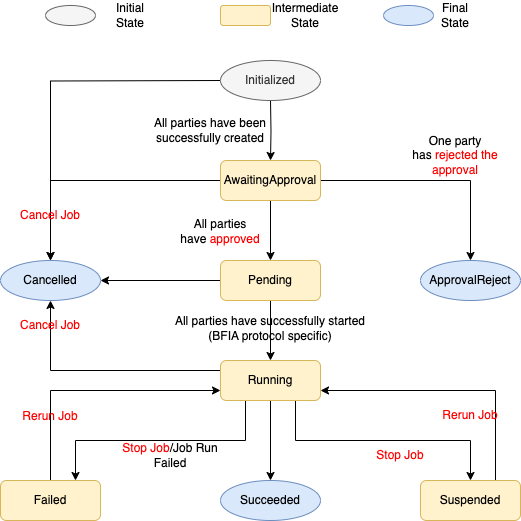

The diagram above was exported from draw.io. Its source (the exported page's mxGraphModel, read from the mxfile embedded in the PNG):
<mxGraphModel dx="946" dy="619" grid="1" gridSize="10" guides="1" tooltips="1" connect="1" arrows="1" fold="1" page="1" pageScale="1" pageWidth="827" pageHeight="1169" math="0" shadow="0">
  <root>
    <mxCell id="0" />
    <mxCell id="1" parent="0" />
    <mxCell id="SG8eSfB6CvE192Ew1x0r-5" style="edgeStyle=orthogonalEdgeStyle;rounded=0;orthogonalLoop=1;jettySize=auto;html=1;exitX=0.5;exitY=1;exitDx=0;exitDy=0;entryX=0.5;entryY=0;entryDx=0;entryDy=0;" parent="1" target="SG8eSfB6CvE192Ew1x0r-4" edge="1">
      <mxGeometry relative="1" as="geometry">
        <mxPoint x="490" y="180" as="sourcePoint" />
      </mxGeometry>
    </mxCell>
    <mxCell id="SG8eSfB6CvE192Ew1x0r-20" style="edgeStyle=orthogonalEdgeStyle;rounded=0;orthogonalLoop=1;jettySize=auto;html=1;exitX=0;exitY=0.5;exitDx=0;exitDy=0;entryX=0.5;entryY=0;entryDx=0;entryDy=0;" parent="1" target="SG8eSfB6CvE192Ew1x0r-19" edge="1">
      <mxGeometry relative="1" as="geometry">
        <mxPoint x="440" y="160" as="sourcePoint" />
      </mxGeometry>
    </mxCell>
    <mxCell id="SG8eSfB6CvE192Ew1x0r-3" value="ApprovalReject" style="ellipse;whiteSpace=wrap;html=1;fillColor=#dae8fc;strokeColor=#6c8ebf;" parent="1" vertex="1">
      <mxGeometry x="640" y="340" width="100" height="40" as="geometry" />
    </mxCell>
    <mxCell id="SG8eSfB6CvE192Ew1x0r-7" style="edgeStyle=orthogonalEdgeStyle;rounded=0;orthogonalLoop=1;jettySize=auto;html=1;exitX=0.5;exitY=1;exitDx=0;exitDy=0;" parent="1" source="SG8eSfB6CvE192Ew1x0r-4" target="SG8eSfB6CvE192Ew1x0r-6" edge="1">
      <mxGeometry relative="1" as="geometry" />
    </mxCell>
    <mxCell id="SG8eSfB6CvE192Ew1x0r-10" style="edgeStyle=orthogonalEdgeStyle;rounded=0;orthogonalLoop=1;jettySize=auto;html=1;exitX=1;exitY=0.5;exitDx=0;exitDy=0;" parent="1" source="SG8eSfB6CvE192Ew1x0r-4" target="SG8eSfB6CvE192Ew1x0r-3" edge="1">
      <mxGeometry relative="1" as="geometry" />
    </mxCell>
    <mxCell id="SG8eSfB6CvE192Ew1x0r-21" style="edgeStyle=orthogonalEdgeStyle;rounded=0;orthogonalLoop=1;jettySize=auto;html=1;exitX=0;exitY=0.5;exitDx=0;exitDy=0;entryX=0.5;entryY=0;entryDx=0;entryDy=0;" parent="1" source="SG8eSfB6CvE192Ew1x0r-4" target="SG8eSfB6CvE192Ew1x0r-19" edge="1">
      <mxGeometry relative="1" as="geometry">
        <mxPoint x="310" y="320" as="targetPoint" />
      </mxGeometry>
    </mxCell>
    <mxCell id="SG8eSfB6CvE192Ew1x0r-4" value="AwaitingApproval" style="rounded=1;whiteSpace=wrap;html=1;fillColor=#fff2cc;strokeColor=#d6b656;" parent="1" vertex="1">
      <mxGeometry x="440" y="240" width="100" height="40" as="geometry" />
    </mxCell>
    <mxCell id="SG8eSfB6CvE192Ew1x0r-12" style="edgeStyle=orthogonalEdgeStyle;rounded=0;orthogonalLoop=1;jettySize=auto;html=1;exitX=0.5;exitY=1;exitDx=0;exitDy=0;" parent="1" source="SG8eSfB6CvE192Ew1x0r-6" target="SG8eSfB6CvE192Ew1x0r-8" edge="1">
      <mxGeometry relative="1" as="geometry" />
    </mxCell>
    <mxCell id="SG8eSfB6CvE192Ew1x0r-22" style="edgeStyle=orthogonalEdgeStyle;rounded=0;orthogonalLoop=1;jettySize=auto;html=1;exitX=0;exitY=0.5;exitDx=0;exitDy=0;" parent="1" source="SG8eSfB6CvE192Ew1x0r-6" target="SG8eSfB6CvE192Ew1x0r-19" edge="1">
      <mxGeometry relative="1" as="geometry" />
    </mxCell>
    <mxCell id="SG8eSfB6CvE192Ew1x0r-6" value="Pending" style="rounded=1;whiteSpace=wrap;html=1;fillColor=#fff2cc;strokeColor=#d6b656;" parent="1" vertex="1">
      <mxGeometry x="440" y="340" width="100" height="40" as="geometry" />
    </mxCell>
    <mxCell id="SG8eSfB6CvE192Ew1x0r-13" style="edgeStyle=orthogonalEdgeStyle;rounded=0;orthogonalLoop=1;jettySize=auto;html=1;exitX=0.5;exitY=1;exitDx=0;exitDy=0;entryX=0.5;entryY=0;entryDx=0;entryDy=0;" parent="1" source="SG8eSfB6CvE192Ew1x0r-8" target="SG8eSfB6CvE192Ew1x0r-11" edge="1">
      <mxGeometry relative="1" as="geometry" />
    </mxCell>
    <mxCell id="SG8eSfB6CvE192Ew1x0r-16" style="edgeStyle=orthogonalEdgeStyle;rounded=0;orthogonalLoop=1;jettySize=auto;html=1;exitX=0.25;exitY=1;exitDx=0;exitDy=0;entryX=0.75;entryY=0;entryDx=0;entryDy=0;" parent="1" source="SG8eSfB6CvE192Ew1x0r-8" target="SG8eSfB6CvE192Ew1x0r-15" edge="1">
      <mxGeometry relative="1" as="geometry" />
    </mxCell>
    <mxCell id="SG8eSfB6CvE192Ew1x0r-17" style="edgeStyle=orthogonalEdgeStyle;rounded=0;orthogonalLoop=1;jettySize=auto;html=1;exitX=0.75;exitY=1;exitDx=0;exitDy=0;entryX=0.5;entryY=0;entryDx=0;entryDy=0;" parent="1" source="SG8eSfB6CvE192Ew1x0r-8" target="SG8eSfB6CvE192Ew1x0r-14" edge="1">
      <mxGeometry relative="1" as="geometry" />
    </mxCell>
    <mxCell id="SG8eSfB6CvE192Ew1x0r-23" style="edgeStyle=orthogonalEdgeStyle;rounded=0;orthogonalLoop=1;jettySize=auto;html=1;exitX=0;exitY=0.25;exitDx=0;exitDy=0;entryX=0.5;entryY=1;entryDx=0;entryDy=0;" parent="1" source="SG8eSfB6CvE192Ew1x0r-8" target="SG8eSfB6CvE192Ew1x0r-19" edge="1">
      <mxGeometry relative="1" as="geometry" />
    </mxCell>
    <mxCell id="SG8eSfB6CvE192Ew1x0r-8" value="Running" style="rounded=1;whiteSpace=wrap;html=1;fillColor=#fff2cc;strokeColor=#d6b656;" parent="1" vertex="1">
      <mxGeometry x="440" y="440" width="100" height="40" as="geometry" />
    </mxCell>
    <mxCell id="SG8eSfB6CvE192Ew1x0r-11" value="Succeeded" style="ellipse;whiteSpace=wrap;html=1;fillColor=#dae8fc;strokeColor=#6c8ebf;" parent="1" vertex="1">
      <mxGeometry x="440" y="560" width="100" height="40" as="geometry" />
    </mxCell>
    <mxCell id="SG8eSfB6CvE192Ew1x0r-39" style="edgeStyle=orthogonalEdgeStyle;rounded=0;orthogonalLoop=1;jettySize=auto;html=1;exitX=0.75;exitY=0;exitDx=0;exitDy=0;entryX=1;entryY=0.75;entryDx=0;entryDy=0;" parent="1" source="SG8eSfB6CvE192Ew1x0r-14" target="SG8eSfB6CvE192Ew1x0r-8" edge="1">
      <mxGeometry relative="1" as="geometry" />
    </mxCell>
    <mxCell id="SG8eSfB6CvE192Ew1x0r-14" value="Suspended" style="rounded=1;whiteSpace=wrap;html=1;fillColor=#fff2cc;strokeColor=#d6b656;" parent="1" vertex="1">
      <mxGeometry x="640" y="560" width="100" height="40" as="geometry" />
    </mxCell>
    <mxCell id="SG8eSfB6CvE192Ew1x0r-33" style="edgeStyle=orthogonalEdgeStyle;rounded=0;orthogonalLoop=1;jettySize=auto;html=1;exitX=0.5;exitY=0;exitDx=0;exitDy=0;entryX=0;entryY=0.75;entryDx=0;entryDy=0;" parent="1" source="SG8eSfB6CvE192Ew1x0r-15" target="SG8eSfB6CvE192Ew1x0r-8" edge="1">
      <mxGeometry relative="1" as="geometry" />
    </mxCell>
    <mxCell id="SG8eSfB6CvE192Ew1x0r-15" value="Failed" style="rounded=1;whiteSpace=wrap;html=1;fillColor=#fff2cc;strokeColor=#d6b656;" parent="1" vertex="1">
      <mxGeometry x="220" y="560" width="100" height="40" as="geometry" />
    </mxCell>
    <mxCell id="SG8eSfB6CvE192Ew1x0r-19" value="Cancelled" style="ellipse;whiteSpace=wrap;html=1;fillColor=#dae8fc;strokeColor=#6c8ebf;" parent="1" vertex="1">
      <mxGeometry x="220" y="340" width="100" height="40" as="geometry" />
    </mxCell>
    <mxCell id="SG8eSfB6CvE192Ew1x0r-24" value="" style="ellipse;whiteSpace=wrap;html=1;fillColor=#f5f5f5;strokeColor=#666666;fontColor=#333333;" parent="1" vertex="1">
      <mxGeometry x="265" y="85" width="50" height="20" as="geometry" />
    </mxCell>
    <mxCell id="SG8eSfB6CvE192Ew1x0r-25" value="" style="rounded=1;whiteSpace=wrap;html=1;fillColor=#fff2cc;strokeColor=#d6b656;" parent="1" vertex="1">
      <mxGeometry x="440" y="85" width="50" height="20" as="geometry" />
    </mxCell>
    <mxCell id="SG8eSfB6CvE192Ew1x0r-26" value="One party has&amp;nbsp;&lt;font color=&quot;#ff0000&quot;&gt;rejected the approval&lt;/font&gt;" style="text;html=1;strokeColor=none;fillColor=none;align=center;verticalAlign=middle;whiteSpace=wrap;rounded=0;" parent="1" vertex="1">
      <mxGeometry x="630" y="225" width="90" height="20" as="geometry" />
    </mxCell>
    <mxCell id="SG8eSfB6CvE192Ew1x0r-29" value="All parties have been successfully created" style="text;html=1;strokeColor=none;fillColor=none;align=center;verticalAlign=middle;whiteSpace=wrap;rounded=0;" parent="1" vertex="1">
      <mxGeometry x="370" y="195" width="120" height="30" as="geometry" />
    </mxCell>
    <mxCell id="SG8eSfB6CvE192Ew1x0r-30" value="Cancel Job" style="text;html=1;strokeColor=none;fillColor=none;align=center;verticalAlign=middle;whiteSpace=wrap;rounded=0;fontStyle=0;fontColor=#FF0000;" parent="1" vertex="1">
      <mxGeometry x="225" y="280" width="90" height="30" as="geometry" />
    </mxCell>
    <mxCell id="SG8eSfB6CvE192Ew1x0r-31" value="All parties have&amp;nbsp;&lt;font color=&quot;#ff0000&quot;&gt;approved&lt;/font&gt;" style="text;html=1;strokeColor=none;fillColor=none;align=center;verticalAlign=middle;whiteSpace=wrap;rounded=0;" parent="1" vertex="1">
      <mxGeometry x="390" y="296" width="100" height="30" as="geometry" />
    </mxCell>
    <mxCell id="SG8eSfB6CvE192Ew1x0r-32" value="All parties have successfully started (BFIA protocol specific)" style="text;html=1;strokeColor=none;fillColor=none;align=center;verticalAlign=middle;whiteSpace=wrap;rounded=0;" parent="1" vertex="1">
      <mxGeometry x="390" y="393" width="200" height="30" as="geometry" />
    </mxCell>
    <mxCell id="SG8eSfB6CvE192Ew1x0r-34" value="Rerun Job" style="text;html=1;strokeColor=none;fillColor=none;align=center;verticalAlign=middle;whiteSpace=wrap;rounded=0;fontColor=#FF0000;" parent="1" vertex="1">
      <mxGeometry x="220" y="481" width="100" height="30" as="geometry" />
    </mxCell>
    <mxCell id="SG8eSfB6CvE192Ew1x0r-36" value="&lt;font color=&quot;#ff0000&quot;&gt;Stop Job&lt;/font&gt;/Job Run Failed" style="text;html=1;strokeColor=none;fillColor=none;align=center;verticalAlign=middle;whiteSpace=wrap;rounded=0;" parent="1" vertex="1">
      <mxGeometry x="330" y="520" width="120" height="30" as="geometry" />
    </mxCell>
    <mxCell id="SG8eSfB6CvE192Ew1x0r-37" value="&lt;font color=&quot;#ff0000&quot;&gt;Stop Job&lt;/font&gt;" style="text;html=1;strokeColor=none;fillColor=none;align=center;verticalAlign=middle;whiteSpace=wrap;rounded=0;" parent="1" vertex="1">
      <mxGeometry x="560" y="520" width="120" height="30" as="geometry" />
    </mxCell>
    <mxCell id="SG8eSfB6CvE192Ew1x0r-38" value="Cancel Job" style="text;html=1;strokeColor=none;fillColor=none;align=center;verticalAlign=middle;whiteSpace=wrap;rounded=0;fontColor=#FF0000;" parent="1" vertex="1">
      <mxGeometry x="225" y="390" width="90" height="30" as="geometry" />
    </mxCell>
    <mxCell id="SG8eSfB6CvE192Ew1x0r-40" value="&lt;font color=&quot;#ff0000&quot;&gt;Rerun Job&lt;/font&gt;" style="text;html=1;strokeColor=none;fillColor=none;align=center;verticalAlign=middle;whiteSpace=wrap;rounded=0;" parent="1" vertex="1">
      <mxGeometry x="640" y="480" width="100" height="30" as="geometry" />
    </mxCell>
    <mxCell id="SG8eSfB6CvE192Ew1x0r-42" value="" style="ellipse;whiteSpace=wrap;html=1;fillColor=#dae8fc;strokeColor=#6c8ebf;" parent="1" vertex="1">
      <mxGeometry x="603" y="85" width="50" height="20" as="geometry" />
    </mxCell>
    <mxCell id="SG8eSfB6CvE192Ew1x0r-43" value="Initialized" style="ellipse;whiteSpace=wrap;html=1;fillColor=#f5f5f5;strokeColor=#666666;fontColor=#333333;" parent="1" vertex="1">
      <mxGeometry x="440" y="140" width="100" height="40" as="geometry" />
    </mxCell>
    <mxCell id="SG8eSfB6CvE192Ew1x0r-45" value="Initial State" style="text;html=1;strokeColor=none;fillColor=none;align=center;verticalAlign=middle;whiteSpace=wrap;rounded=0;" parent="1" vertex="1">
      <mxGeometry x="320" y="80" width="60" height="30" as="geometry" />
    </mxCell>
    <mxCell id="SG8eSfB6CvE192Ew1x0r-46" value="Intermediate State" style="text;html=1;strokeColor=none;fillColor=none;align=center;verticalAlign=middle;whiteSpace=wrap;rounded=0;" parent="1" vertex="1">
      <mxGeometry x="495" y="80" width="60" height="30" as="geometry" />
    </mxCell>
    <mxCell id="SG8eSfB6CvE192Ew1x0r-47" value="Final State" style="text;html=1;strokeColor=none;fillColor=none;align=center;verticalAlign=middle;whiteSpace=wrap;rounded=0;" parent="1" vertex="1">
      <mxGeometry x="650" y="80" width="50" height="30" as="geometry" />
    </mxCell>
  </root>
</mxGraphModel>